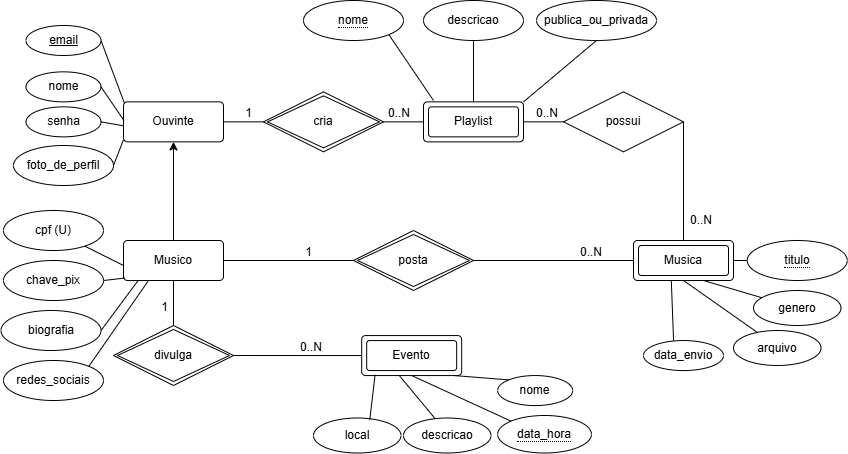

The diagram above was exported from draw.io. Its source (the exported page's mxGraphModel, read from the mxfile embedded in the PNG):
<mxGraphModel dx="2245" dy="1963" grid="1" gridSize="10" guides="1" tooltips="1" connect="1" arrows="1" fold="1" page="1" pageScale="1" pageWidth="827" pageHeight="1169" math="0" shadow="0">
  <root>
    <mxCell id="0" />
    <mxCell id="1" parent="0" />
    <mxCell id="sL816swOFcoTB9z9F_Ux-1" style="edgeStyle=orthogonalEdgeStyle;rounded=0;orthogonalLoop=1;jettySize=auto;html=1;exitX=0.5;exitY=0;exitDx=0;exitDy=0;entryX=0.5;entryY=1;entryDx=0;entryDy=0;" parent="1" source="sL816swOFcoTB9z9F_Ux-2" target="sL816swOFcoTB9z9F_Ux-4" edge="1">
      <mxGeometry relative="1" as="geometry">
        <mxPoint x="50" y="60.00000000000023" as="sourcePoint" />
      </mxGeometry>
    </mxCell>
    <mxCell id="sL816swOFcoTB9z9F_Ux-2" value="Musico" style="rounded=1;arcSize=10;whiteSpace=wrap;html=1;align=center;" parent="1" vertex="1">
      <mxGeometry y="110" width="100" height="40" as="geometry" />
    </mxCell>
    <mxCell id="sL816swOFcoTB9z9F_Ux-4" value="Ouvinte" style="rounded=1;arcSize=10;whiteSpace=wrap;html=1;align=center;" parent="1" vertex="1">
      <mxGeometry y="-28.64" width="100" height="40" as="geometry" />
    </mxCell>
    <mxCell id="sL816swOFcoTB9z9F_Ux-5" value="Playlist" style="rounded=1;arcSize=10;whiteSpace=wrap;html=1;align=center;shape=ext;margin=3;double=1;" parent="1" vertex="1">
      <mxGeometry x="300" y="-28.639999999999986" width="100" height="40" as="geometry" />
    </mxCell>
    <mxCell id="sL816swOFcoTB9z9F_Ux-6" value="Evento" style="rounded=1;arcSize=10;whiteSpace=wrap;html=1;align=center;shape=ext;margin=3;double=1;" parent="1" vertex="1">
      <mxGeometry x="238.18" y="205.06" width="100" height="40" as="geometry" />
    </mxCell>
    <mxCell id="sL816swOFcoTB9z9F_Ux-7" value="Musica" style="rounded=1;arcSize=10;whiteSpace=wrap;html=1;align=center;shape=ext;margin=3;double=1;" parent="1" vertex="1">
      <mxGeometry x="510" y="110" width="100" height="40" as="geometry" />
    </mxCell>
    <mxCell id="sL816swOFcoTB9z9F_Ux-8" value="posta" style="shape=rhombus;whiteSpace=wrap;html=1;align=center;double=1;perimeter=rhombusPerimeter;" parent="1" vertex="1">
      <mxGeometry x="230" y="100" width="120" height="60" as="geometry" />
    </mxCell>
    <mxCell id="sL816swOFcoTB9z9F_Ux-9" value="" style="endArrow=none;html=1;rounded=0;exitX=1;exitY=0.5;exitDx=0;exitDy=0;" parent="1" source="sL816swOFcoTB9z9F_Ux-2" edge="1">
      <mxGeometry relative="1" as="geometry">
        <mxPoint x="154" y="129.66" as="sourcePoint" />
        <mxPoint x="230" y="130" as="targetPoint" />
      </mxGeometry>
    </mxCell>
    <mxCell id="sL816swOFcoTB9z9F_Ux-10" value="1" style="resizable=0;html=1;whiteSpace=wrap;align=right;verticalAlign=bottom;" parent="sL816swOFcoTB9z9F_Ux-9" connectable="0" vertex="1">
      <mxGeometry x="1" relative="1" as="geometry">
        <mxPoint x="-40" as="offset" />
      </mxGeometry>
    </mxCell>
    <mxCell id="sL816swOFcoTB9z9F_Ux-11" value="email" style="ellipse;whiteSpace=wrap;html=1;align=center;fontStyle=4" parent="1" vertex="1">
      <mxGeometry x="-97.5" y="-104.99999999999999" width="75" height="30" as="geometry" />
    </mxCell>
    <mxCell id="sL816swOFcoTB9z9F_Ux-12" value="senha" style="ellipse;whiteSpace=wrap;html=1;align=center;" parent="1" vertex="1">
      <mxGeometry x="-97.5" y="-23.64" width="75" height="30" as="geometry" />
    </mxCell>
    <mxCell id="sL816swOFcoTB9z9F_Ux-14" value="nome" style="ellipse;whiteSpace=wrap;html=1;align=center;" parent="1" vertex="1">
      <mxGeometry x="-97.5" y="-58.64" width="75" height="30" as="geometry" />
    </mxCell>
    <mxCell id="sL816swOFcoTB9z9F_Ux-15" value="divulga" style="shape=rhombus;whiteSpace=wrap;html=1;align=center;double=1;perimeter=rhombusPerimeter;" parent="1" vertex="1">
      <mxGeometry x="-10" y="195" width="120" height="60" as="geometry" />
    </mxCell>
    <mxCell id="sL816swOFcoTB9z9F_Ux-16" value="" style="endArrow=none;html=1;rounded=0;entryX=0.5;entryY=0;entryDx=0;entryDy=0;exitX=0.5;exitY=1;exitDx=0;exitDy=0;" parent="1" source="sL816swOFcoTB9z9F_Ux-2" target="sL816swOFcoTB9z9F_Ux-15" edge="1">
      <mxGeometry relative="1" as="geometry">
        <mxPoint x="46" y="205" as="sourcePoint" />
        <mxPoint x="126" y="225" as="targetPoint" />
      </mxGeometry>
    </mxCell>
    <mxCell id="sL816swOFcoTB9z9F_Ux-17" value="1" style="resizable=0;html=1;whiteSpace=wrap;align=right;verticalAlign=bottom;" parent="sL816swOFcoTB9z9F_Ux-16" connectable="0" vertex="1">
      <mxGeometry x="1" relative="1" as="geometry">
        <mxPoint x="-4" y="-10" as="offset" />
      </mxGeometry>
    </mxCell>
    <mxCell id="sL816swOFcoTB9z9F_Ux-18" value="" style="endArrow=none;html=1;rounded=0;exitX=1;exitY=0.5;exitDx=0;exitDy=0;entryX=0;entryY=0.5;entryDx=0;entryDy=0;" parent="1" source="sL816swOFcoTB9z9F_Ux-15" target="sL816swOFcoTB9z9F_Ux-6" edge="1">
      <mxGeometry relative="1" as="geometry">
        <mxPoint x="158.18" y="244.76999999999998" as="sourcePoint" />
        <mxPoint x="238.18" y="244.76999999999998" as="targetPoint" />
      </mxGeometry>
    </mxCell>
    <mxCell id="sL816swOFcoTB9z9F_Ux-19" value="0..N" style="resizable=0;html=1;whiteSpace=wrap;align=right;verticalAlign=bottom;" parent="sL816swOFcoTB9z9F_Ux-18" connectable="0" vertex="1">
      <mxGeometry x="1" relative="1" as="geometry">
        <mxPoint x="-38" as="offset" />
      </mxGeometry>
    </mxCell>
    <mxCell id="sL816swOFcoTB9z9F_Ux-20" value="" style="endArrow=none;html=1;rounded=0;entryX=0;entryY=0.5;entryDx=0;entryDy=0;exitX=1;exitY=0.5;exitDx=0;exitDy=0;" parent="1" source="sL816swOFcoTB9z9F_Ux-8" target="sL816swOFcoTB9z9F_Ux-7" edge="1">
      <mxGeometry relative="1" as="geometry">
        <mxPoint x="340" y="149.41" as="sourcePoint" />
        <mxPoint x="420" y="149.41" as="targetPoint" />
      </mxGeometry>
    </mxCell>
    <mxCell id="sL816swOFcoTB9z9F_Ux-21" value="0..N" style="resizable=0;html=1;whiteSpace=wrap;align=right;verticalAlign=bottom;" parent="sL816swOFcoTB9z9F_Ux-20" connectable="0" vertex="1">
      <mxGeometry x="1" relative="1" as="geometry">
        <mxPoint x="-30" as="offset" />
      </mxGeometry>
    </mxCell>
    <mxCell id="sL816swOFcoTB9z9F_Ux-24" value="nome" style="ellipse;whiteSpace=wrap;html=1;align=center;" parent="1" vertex="1">
      <mxGeometry x="374.18" y="245.06" width="75" height="30" as="geometry" />
    </mxCell>
    <mxCell id="sL816swOFcoTB9z9F_Ux-28" value="genero" style="ellipse;whiteSpace=wrap;html=1;align=center;" parent="1" vertex="1">
      <mxGeometry x="630" y="160" width="87.5" height="35" as="geometry" />
    </mxCell>
    <mxCell id="sL816swOFcoTB9z9F_Ux-29" value="arquivo" style="ellipse;whiteSpace=wrap;html=1;align=center;" parent="1" vertex="1">
      <mxGeometry x="610" y="200" width="87.5" height="35" as="geometry" />
    </mxCell>
    <mxCell id="sL816swOFcoTB9z9F_Ux-32" value="" style="endArrow=none;html=1;rounded=0;" parent="1" target="sL816swOFcoTB9z9F_Ux-28" edge="1">
      <mxGeometry relative="1" as="geometry">
        <mxPoint x="580" y="150" as="sourcePoint" />
        <mxPoint x="630" y="209.76" as="targetPoint" />
      </mxGeometry>
    </mxCell>
    <mxCell id="sL816swOFcoTB9z9F_Ux-33" value="" style="endArrow=none;html=1;rounded=0;exitX=0.5;exitY=1;exitDx=0;exitDy=0;entryX=0.277;entryY=0.063;entryDx=0;entryDy=0;entryPerimeter=0;" parent="1" source="sL816swOFcoTB9z9F_Ux-7" target="sL816swOFcoTB9z9F_Ux-29" edge="1">
      <mxGeometry relative="1" as="geometry">
        <mxPoint x="530" y="179.86" as="sourcePoint" />
        <mxPoint x="570" y="180" as="targetPoint" />
      </mxGeometry>
    </mxCell>
    <mxCell id="sL816swOFcoTB9z9F_Ux-34" value="possui" style="shape=rhombus;perimeter=rhombusPerimeter;whiteSpace=wrap;html=1;align=center;" parent="1" vertex="1">
      <mxGeometry x="440" y="-38.639999999999986" width="120" height="60" as="geometry" />
    </mxCell>
    <mxCell id="sL816swOFcoTB9z9F_Ux-35" value="" style="endArrow=none;html=1;rounded=0;entryX=0;entryY=0.5;entryDx=0;entryDy=0;exitX=1;exitY=0.5;exitDx=0;exitDy=0;" parent="1" source="sL816swOFcoTB9z9F_Ux-5" target="sL816swOFcoTB9z9F_Ux-34" edge="1">
      <mxGeometry relative="1" as="geometry">
        <mxPoint x="249.1" y="-9.139999999999986" as="sourcePoint" />
        <mxPoint x="319.1" y="-8.639999999999986" as="targetPoint" />
      </mxGeometry>
    </mxCell>
    <mxCell id="sL816swOFcoTB9z9F_Ux-36" value="0..N" style="resizable=0;html=1;whiteSpace=wrap;align=right;verticalAlign=bottom;" parent="1" connectable="0" vertex="1">
      <mxGeometry x="430.0045856267478" y="-8.637257308272751" as="geometry">
        <mxPoint x="6" as="offset" />
      </mxGeometry>
    </mxCell>
    <mxCell id="sL816swOFcoTB9z9F_Ux-37" value="" style="endArrow=none;html=1;rounded=0;exitX=1;exitY=0.5;exitDx=0;exitDy=0;entryX=0.5;entryY=0;entryDx=0;entryDy=0;" parent="1" source="sL816swOFcoTB9z9F_Ux-34" target="sL816swOFcoTB9z9F_Ux-7" edge="1">
      <mxGeometry relative="1" as="geometry">
        <mxPoint x="420" y="5" as="sourcePoint" />
        <mxPoint x="550" y="60.00000000000023" as="targetPoint" />
        <Array as="points" />
      </mxGeometry>
    </mxCell>
    <mxCell id="sL816swOFcoTB9z9F_Ux-38" value="0..N" style="resizable=0;html=1;whiteSpace=wrap;align=right;verticalAlign=bottom;" parent="sL816swOFcoTB9z9F_Ux-37" connectable="0" vertex="1">
      <mxGeometry x="1" relative="1" as="geometry">
        <mxPoint x="30" y="-12" as="offset" />
      </mxGeometry>
    </mxCell>
    <mxCell id="sL816swOFcoTB9z9F_Ux-40" value="" style="endArrow=none;html=1;rounded=0;exitX=0.5;exitY=1;exitDx=0;exitDy=0;entryX=0;entryY=0;entryDx=0;entryDy=0;" parent="1" source="sL816swOFcoTB9z9F_Ux-6" target="zgXgqvLkSY3-CczkaTjw-6" edge="1">
      <mxGeometry relative="1" as="geometry">
        <mxPoint x="264.09000000000003" y="265" as="sourcePoint" />
        <mxPoint x="411.9417860965593" y="290.00228457265416" as="targetPoint" />
      </mxGeometry>
    </mxCell>
    <mxCell id="sL816swOFcoTB9z9F_Ux-41" value="" style="endArrow=none;html=1;rounded=0;entryX=0;entryY=0;entryDx=0;entryDy=0;exitX=0.918;exitY=0.999;exitDx=0;exitDy=0;exitPerimeter=0;" parent="1" source="sL816swOFcoTB9z9F_Ux-6" target="sL816swOFcoTB9z9F_Ux-24" edge="1">
      <mxGeometry relative="1" as="geometry">
        <mxPoint x="340" y="245" as="sourcePoint" />
        <mxPoint x="374.18" y="255.06" as="targetPoint" />
        <Array as="points" />
      </mxGeometry>
    </mxCell>
    <mxCell id="sL816swOFcoTB9z9F_Ux-42" value="" style="endArrow=none;html=1;rounded=0;exitX=1;exitY=0.5;exitDx=0;exitDy=0;entryX=0;entryY=0.5;entryDx=0;entryDy=0;" parent="1" source="sL816swOFcoTB9z9F_Ux-4" target="zgXgqvLkSY3-CczkaTjw-2" edge="1">
      <mxGeometry relative="1" as="geometry">
        <mxPoint x="108.18" y="-8.64" as="sourcePoint" />
        <mxPoint x="140" y="-8.6400000000001" as="targetPoint" />
      </mxGeometry>
    </mxCell>
    <mxCell id="sL816swOFcoTB9z9F_Ux-43" value="1" style="resizable=0;html=1;whiteSpace=wrap;align=right;verticalAlign=bottom;" parent="sL816swOFcoTB9z9F_Ux-42" connectable="0" vertex="1">
      <mxGeometry x="1" relative="1" as="geometry">
        <mxPoint x="-10" as="offset" />
      </mxGeometry>
    </mxCell>
    <mxCell id="sL816swOFcoTB9z9F_Ux-44" value="" style="endArrow=none;html=1;rounded=0;exitX=1;exitY=0.5;exitDx=0;exitDy=0;entryX=0;entryY=0.5;entryDx=0;entryDy=0;" parent="1" source="zgXgqvLkSY3-CczkaTjw-2" target="sL816swOFcoTB9z9F_Ux-5" edge="1">
      <mxGeometry relative="1" as="geometry">
        <mxPoint x="260" y="-8.6400000000001" as="sourcePoint" />
        <mxPoint x="290" y="-8.64" as="targetPoint" />
      </mxGeometry>
    </mxCell>
    <mxCell id="sL816swOFcoTB9z9F_Ux-45" value="0..N" style="resizable=0;html=1;whiteSpace=wrap;align=right;verticalAlign=bottom;" parent="sL816swOFcoTB9z9F_Ux-44" connectable="0" vertex="1">
      <mxGeometry x="1" relative="1" as="geometry">
        <mxPoint x="-12" as="offset" />
      </mxGeometry>
    </mxCell>
    <mxCell id="sL816swOFcoTB9z9F_Ux-46" value="" style="endArrow=none;html=1;rounded=0;exitX=1;exitY=0.5;exitDx=0;exitDy=0;entryX=-0.004;entryY=0.597;entryDx=0;entryDy=0;entryPerimeter=0;" parent="1" source="sL816swOFcoTB9z9F_Ux-12" target="sL816swOFcoTB9z9F_Ux-4" edge="1">
      <mxGeometry relative="1" as="geometry">
        <mxPoint x="-25" y="24.64" as="sourcePoint" />
        <mxPoint x="-10" y="-10" as="targetPoint" />
      </mxGeometry>
    </mxCell>
    <mxCell id="sL816swOFcoTB9z9F_Ux-47" value="" style="endArrow=none;html=1;rounded=0;exitX=1;exitY=0.5;exitDx=0;exitDy=0;entryX=0.004;entryY=0.465;entryDx=0;entryDy=0;entryPerimeter=0;" parent="1" source="sL816swOFcoTB9z9F_Ux-14" target="sL816swOFcoTB9z9F_Ux-4" edge="1">
      <mxGeometry relative="1" as="geometry">
        <mxPoint x="-25" y="5" as="sourcePoint" />
        <mxPoint x="-5" y="5" as="targetPoint" />
      </mxGeometry>
    </mxCell>
    <mxCell id="sL816swOFcoTB9z9F_Ux-48" value="" style="endArrow=none;html=1;rounded=0;exitX=1;exitY=0.5;exitDx=0;exitDy=0;entryX=0.009;entryY=0.033;entryDx=0;entryDy=0;entryPerimeter=0;" parent="1" source="sL816swOFcoTB9z9F_Ux-11" target="sL816swOFcoTB9z9F_Ux-4" edge="1">
      <mxGeometry relative="1" as="geometry">
        <mxPoint x="-15" y="-40" as="sourcePoint" />
        <mxPoint y="-40" as="targetPoint" />
      </mxGeometry>
    </mxCell>
    <mxCell id="sL816swOFcoTB9z9F_Ux-53" value="foto_de_perfil" style="ellipse;whiteSpace=wrap;html=1;align=center;" parent="1" vertex="1">
      <mxGeometry x="-110" y="15" width="100" height="40" as="geometry" />
    </mxCell>
    <mxCell id="sL816swOFcoTB9z9F_Ux-54" value="cpf (U)" style="ellipse;whiteSpace=wrap;html=1;align=center;" parent="1" vertex="1">
      <mxGeometry x="-120" y="80" width="100" height="40" as="geometry" />
    </mxCell>
    <mxCell id="sL816swOFcoTB9z9F_Ux-57" value="" style="endArrow=none;html=1;rounded=0;exitX=1;exitY=0.5;exitDx=0;exitDy=0;entryX=0;entryY=0.946;entryDx=0;entryDy=0;entryPerimeter=0;" parent="1" source="sL816swOFcoTB9z9F_Ux-53" target="sL816swOFcoTB9z9F_Ux-4" edge="1">
      <mxGeometry relative="1" as="geometry">
        <mxPoint x="-10" y="34.8" as="sourcePoint" />
        <mxPoint x="30" y="34.8" as="targetPoint" />
      </mxGeometry>
    </mxCell>
    <mxCell id="sL816swOFcoTB9z9F_Ux-59" value="" style="endArrow=none;html=1;rounded=0;" parent="1" source="sL816swOFcoTB9z9F_Ux-54" edge="1">
      <mxGeometry relative="1" as="geometry">
        <mxPoint x="-10" y="135.03" as="sourcePoint" />
        <mxPoint y="135" as="targetPoint" />
      </mxGeometry>
    </mxCell>
    <mxCell id="sL816swOFcoTB9z9F_Ux-61" value="chave_pix" style="ellipse;whiteSpace=wrap;html=1;align=center;" parent="1" vertex="1">
      <mxGeometry x="-120" y="130" width="100" height="40" as="geometry" />
    </mxCell>
    <mxCell id="sL816swOFcoTB9z9F_Ux-62" value="" style="endArrow=none;html=1;rounded=0;exitX=1;exitY=0.5;exitDx=0;exitDy=0;entryX=0.014;entryY=0.939;entryDx=0;entryDy=0;entryPerimeter=0;" parent="1" source="sL816swOFcoTB9z9F_Ux-61" target="sL816swOFcoTB9z9F_Ux-2" edge="1">
      <mxGeometry relative="1" as="geometry">
        <mxPoint x="-20" y="185" as="sourcePoint" />
        <mxPoint y="150" as="targetPoint" />
      </mxGeometry>
    </mxCell>
    <mxCell id="sL816swOFcoTB9z9F_Ux-64" value="descricao" style="ellipse;whiteSpace=wrap;html=1;align=center;" parent="1" vertex="1">
      <mxGeometry x="300" y="-130" width="100" height="40" as="geometry" />
    </mxCell>
    <mxCell id="sL816swOFcoTB9z9F_Ux-65" value="publica_ou_privada" style="ellipse;whiteSpace=wrap;html=1;align=center;" parent="1" vertex="1">
      <mxGeometry x="413" y="-130" width="120" height="40" as="geometry" />
    </mxCell>
    <mxCell id="sL816swOFcoTB9z9F_Ux-66" value="" style="endArrow=none;html=1;rounded=0;exitX=1;exitY=1;exitDx=0;exitDy=0;entryX=0.1;entryY=-0.034;entryDx=0;entryDy=0;entryPerimeter=0;" parent="1" source="zgXgqvLkSY3-CczkaTjw-1" target="sL816swOFcoTB9z9F_Ux-5" edge="1">
      <mxGeometry relative="1" as="geometry">
        <mxPoint x="263.49999999999955" y="-91" as="sourcePoint" />
        <mxPoint x="300" y="-59.47" as="targetPoint" />
      </mxGeometry>
    </mxCell>
    <mxCell id="sL816swOFcoTB9z9F_Ux-67" value="" style="endArrow=none;html=1;rounded=0;exitX=0.5;exitY=1;exitDx=0;exitDy=0;entryX=0.5;entryY=0;entryDx=0;entryDy=0;" parent="1" source="sL816swOFcoTB9z9F_Ux-64" target="sL816swOFcoTB9z9F_Ux-5" edge="1">
      <mxGeometry relative="1" as="geometry">
        <mxPoint x="350" y="-69.83" as="sourcePoint" />
        <mxPoint x="380" y="-70" as="targetPoint" />
      </mxGeometry>
    </mxCell>
    <mxCell id="sL816swOFcoTB9z9F_Ux-68" value="" style="endArrow=none;html=1;rounded=0;entryX=0.5;entryY=1;entryDx=0;entryDy=0;exitX=1;exitY=0;exitDx=0;exitDy=0;" parent="1" source="sL816swOFcoTB9z9F_Ux-5" target="sL816swOFcoTB9z9F_Ux-65" edge="1">
      <mxGeometry relative="1" as="geometry">
        <mxPoint x="435" y="-74.83" as="sourcePoint" />
        <mxPoint x="465" y="-75" as="targetPoint" />
      </mxGeometry>
    </mxCell>
    <mxCell id="sL816swOFcoTB9z9F_Ux-69" value="descricao" style="ellipse;whiteSpace=wrap;html=1;align=center;" parent="1" vertex="1">
      <mxGeometry x="280" y="287.5" width="87.5" height="35" as="geometry" />
    </mxCell>
    <mxCell id="sL816swOFcoTB9z9F_Ux-70" value="" style="endArrow=none;html=1;rounded=0;exitX=0.374;exitY=0.993;exitDx=0;exitDy=0;exitPerimeter=0;entryX=0.363;entryY=0.023;entryDx=0;entryDy=0;entryPerimeter=0;" parent="1" source="sL816swOFcoTB9z9F_Ux-6" target="sL816swOFcoTB9z9F_Ux-69" edge="1">
      <mxGeometry relative="1" as="geometry">
        <mxPoint x="280" y="275.06" as="sourcePoint" />
        <mxPoint x="310" y="275.06" as="targetPoint" />
      </mxGeometry>
    </mxCell>
    <mxCell id="sL816swOFcoTB9z9F_Ux-71" value="local" style="ellipse;whiteSpace=wrap;html=1;align=center;" parent="1" vertex="1">
      <mxGeometry x="190" y="287.5" width="87.5" height="35" as="geometry" />
    </mxCell>
    <mxCell id="sL816swOFcoTB9z9F_Ux-72" value="" style="endArrow=none;html=1;rounded=0;entryX=0.134;entryY=0.983;entryDx=0;entryDy=0;entryPerimeter=0;exitX=0.643;exitY=0.053;exitDx=0;exitDy=0;exitPerimeter=0;" parent="1" source="sL816swOFcoTB9z9F_Ux-71" target="sL816swOFcoTB9z9F_Ux-6" edge="1">
      <mxGeometry relative="1" as="geometry">
        <mxPoint x="220" y="259.72" as="sourcePoint" />
        <mxPoint x="250" y="259.72" as="targetPoint" />
      </mxGeometry>
    </mxCell>
    <mxCell id="sL816swOFcoTB9z9F_Ux-73" value="data_envio" style="ellipse;whiteSpace=wrap;html=1;align=center;" parent="1" vertex="1">
      <mxGeometry x="520" y="210.06" width="80" height="30" as="geometry" />
    </mxCell>
    <mxCell id="sL816swOFcoTB9z9F_Ux-74" value="" style="endArrow=none;html=1;rounded=0;exitX=0.378;exitY=0.997;exitDx=0;exitDy=0;exitPerimeter=0;entryX=0.376;entryY=0.007;entryDx=0;entryDy=0;entryPerimeter=0;" parent="1" source="sL816swOFcoTB9z9F_Ux-7" target="sL816swOFcoTB9z9F_Ux-73" edge="1">
      <mxGeometry relative="1" as="geometry">
        <mxPoint x="540" y="185" as="sourcePoint" />
        <mxPoint x="580" y="185" as="targetPoint" />
      </mxGeometry>
    </mxCell>
    <mxCell id="zgXgqvLkSY3-CczkaTjw-1" value="&lt;span style=&quot;border-bottom: 1px dotted&quot;&gt;nome&lt;/span&gt;" style="ellipse;whiteSpace=wrap;html=1;align=center;" parent="1" vertex="1">
      <mxGeometry x="180" y="-130" width="100" height="40" as="geometry" />
    </mxCell>
    <mxCell id="zgXgqvLkSY3-CczkaTjw-2" value="cria" style="shape=rhombus;double=1;perimeter=rhombusPerimeter;whiteSpace=wrap;html=1;align=center;" parent="1" vertex="1">
      <mxGeometry x="140" y="-38.64" width="120" height="60" as="geometry" />
    </mxCell>
    <mxCell id="zgXgqvLkSY3-CczkaTjw-6" value="&lt;span style=&quot;border-bottom: 1px dotted&quot;&gt;data_hora&lt;/span&gt;" style="ellipse;whiteSpace=wrap;html=1;align=center;" parent="1" vertex="1">
      <mxGeometry x="374.18" y="285" width="93.75" height="37.5" as="geometry" />
    </mxCell>
    <mxCell id="zgXgqvLkSY3-CczkaTjw-7" value="&lt;span style=&quot;border-bottom: 1px dotted&quot;&gt;titulo&lt;/span&gt;" style="ellipse;whiteSpace=wrap;html=1;align=center;" parent="1" vertex="1">
      <mxGeometry x="623.75" y="110" width="100" height="40" as="geometry" />
    </mxCell>
    <mxCell id="zgXgqvLkSY3-CczkaTjw-9" value="" style="endArrow=none;html=1;rounded=0;exitX=1;exitY=0.5;exitDx=0;exitDy=0;entryX=0;entryY=0.5;entryDx=0;entryDy=0;" parent="1" source="sL816swOFcoTB9z9F_Ux-7" target="zgXgqvLkSY3-CczkaTjw-7" edge="1">
      <mxGeometry relative="1" as="geometry">
        <mxPoint x="620" y="129.88" as="sourcePoint" />
        <mxPoint x="630" y="129.88" as="targetPoint" />
      </mxGeometry>
    </mxCell>
    <mxCell id="zgXgqvLkSY3-CczkaTjw-10" value="biografia" style="ellipse;whiteSpace=wrap;html=1;align=center;" parent="1" vertex="1">
      <mxGeometry x="-122.5" y="180" width="100" height="40" as="geometry" />
    </mxCell>
    <mxCell id="zgXgqvLkSY3-CczkaTjw-11" value="redes_sociais" style="ellipse;whiteSpace=wrap;html=1;align=center;" parent="1" vertex="1">
      <mxGeometry x="-120" y="230" width="100" height="40" as="geometry" />
    </mxCell>
    <mxCell id="zgXgqvLkSY3-CczkaTjw-12" value="" style="endArrow=none;html=1;rounded=0;exitX=1;exitY=0.5;exitDx=0;exitDy=0;entryX=0.142;entryY=1.015;entryDx=0;entryDy=0;entryPerimeter=0;" parent="1" source="zgXgqvLkSY3-CczkaTjw-10" target="sL816swOFcoTB9z9F_Ux-2" edge="1">
      <mxGeometry relative="1" as="geometry">
        <mxPoint x="-10" y="176" as="sourcePoint" />
        <mxPoint x="29" y="195" as="targetPoint" />
      </mxGeometry>
    </mxCell>
    <mxCell id="zgXgqvLkSY3-CczkaTjw-13" value="" style="endArrow=none;html=1;rounded=0;exitX=1;exitY=0;exitDx=0;exitDy=0;entryX=0.25;entryY=1;entryDx=0;entryDy=0;" parent="1" source="zgXgqvLkSY3-CczkaTjw-11" target="sL816swOFcoTB9z9F_Ux-2" edge="1">
      <mxGeometry relative="1" as="geometry">
        <mxPoint x="-20" y="229" as="sourcePoint" />
        <mxPoint x="16" y="180" as="targetPoint" />
      </mxGeometry>
    </mxCell>
  </root>
</mxGraphModel>